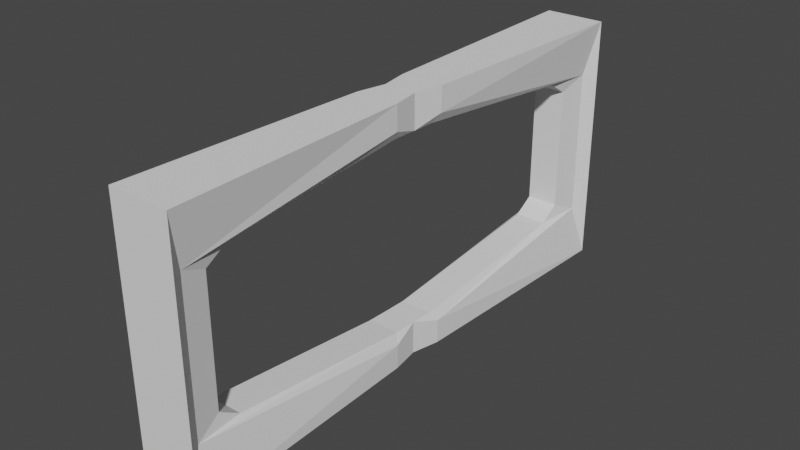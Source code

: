 # Source: Window3.0.blend  (saved by Blender 3.0.42; exported with 4.5.12 LTS)
import bpy
from mathutils import Matrix  # noqa: F401  (used for matrix-valued properties, if any)

bpy.ops.wm.read_factory_settings(use_empty=True)
scene = bpy.context.scene
scene.name = 'Scene'

# ---- collections
col_collection = bpy.data.collections.new('Collection'); scene.collection.children.link(col_collection)

# ---- world
world_world = bpy.data.worlds.new('World'); scene.world = world_world
world_world.use_nodes = True; world_world.node_tree.nodes.clear()
_N = world_world.node_tree.nodes; _L = world_world.node_tree.links
n0 = _N.new('ShaderNodeOutputWorld'); n0.name = 'World Output'; n0.location = (300, 300)
n1 = _N.new('ShaderNodeBackground'); n1.name = 'Background'; n1.location = (10, 300)
n1.inputs[0].default_value = (0.05088, 0.05088, 0.05088, 1.0)
_L.new(n1.outputs[0], n0.inputs[0])
n0.is_active_output = True
world_world.color = (0.05088, 0.05088, 0.05088)
world_world.use_sun_shadow = False
world_world.sun_shadow_jitter_overblur = 0.0

# ---- meshes
me_cube_007 = bpy.data.meshes.new('Cube.007')
me_cube_007.from_pydata([(-1.556, -4.574, -4.07), (-1.556, -4.574, 4.07), (1.494, -4.574, -4.07), (1.494, -4.574, 4.07), (-0.7997, -1.929, -4.07), (-1.108, -2.203, -4.07), (-0.7997, -1.929, 4.069), (-1.108, -2.203, 4.07), (0.7997, -1.929, -4.07), (1.046, -2.203, -4.07), (0.7997, -1.929, 4.069), (1.046, -2.203, 4.07), (-1.108, -4.449, -2.383), (-0.8308, -4.192, -1.999), (-0.8308, -3.988, -2.415), (-1.108, -4.449, 2.359), (-0.8308, -3.988, 2.391), (-0.8308, -4.192, 1.976), (-1.108, -2.203, 3.282), (-0.7997, -1.929, 2.992), (-0.8308, -2.149, 2.998), (-1.108, -2.203, -3.306), (-0.8308, -2.149, -3.022), (-0.7997, -1.929, -3.026), (0.7686, -3.988, -2.415), (0.7686, -4.192, -1.999), (1.046, -4.449, -2.383), (0.7686, -4.192, 1.976), (0.7686, -3.988, 2.391), (1.046, -4.449, 2.359), (1.046, -2.203, -3.306), (0.7997, -1.929, -3.026), (0.7686, -2.149, -3.022), (0.7686, -2.149, 2.998), (0.7997, -1.929, 2.992), (1.046, -2.203, 3.282), (-0.03114, -4.574, -4.07), (-0.03114, -4.574, 4.07), (-0.03114, -4.192, -1.999), (-0.03114, -3.988, -2.415), (-3.967e-07, -1.929, 2.992), (-0.03114, -2.149, 2.998), (-0.03114, -2.149, -3.022), (-3.967e-07, -1.929, -3.026), (-3.967e-07, -1.929, -4.07), (-0.03114, -2.203, -4.07), (-0.03114, -2.203, 4.07), (-3.967e-07, -1.929, 4.069), (-0.03114, -3.988, 2.391), (-0.03114, -4.192, 1.976), (1.556, 0.7163, -4.07), (1.556, 0.7163, 4.07), (-1.494, 0.7163, -4.07), (-1.494, 0.7163, 4.07), (1.108, -1.654, -4.07), (1.108, -1.654, 4.07), (-1.046, -1.654, -4.07), (-1.046, -1.654, 4.07), (1.108, 0.5917, -2.383), (0.8308, 0.3343, -1.999), (0.8308, 0.1312, -2.415), (1.108, 0.5917, 2.359), (0.8308, 0.1312, 2.391), (0.8308, 0.3343, 1.976), (1.108, -1.654, 3.282), (0.8308, -1.708, 2.998), (1.108, -1.654, -3.306), (0.8308, -1.708, -3.022), (-0.7686, 0.1312, -2.415), (-0.7686, 0.3343, -1.999), (-1.046, 0.5917, -2.383), (-0.7686, 0.3343, 1.976), (-0.7686, 0.1312, 2.391), (-1.046, 0.5917, 2.359), (-1.046, -1.654, -3.306), (-0.7686, -1.708, -3.022), (-0.7686, -1.708, 2.998), (-1.046, -1.654, 3.282), (0.03114, 0.7163, -4.07), (0.03114, 0.7163, 4.07), (0.03114, 0.3343, -1.999), (0.03114, 0.1312, -2.415), (0.03114, -1.708, 2.998), (0.03114, -1.708, -3.022), (0.03114, -1.654, -4.07), (0.03114, -1.654, 4.07), (0.03114, 0.1312, 2.391), (0.03114, 0.3343, 1.976)], [], [(44, 4, 23, 43), (37, 36, 2, 3), (49, 27, 25, 38), (47, 10, 34, 40), (46, 7, 1, 37), (35, 11, 3, 2, 9, 30, 26, 29), (5, 0, 1, 7, 18, 15, 12, 21), (42, 39, 24, 32), (48, 16, 20, 41), (12, 13, 14), (15, 16, 17), (18, 19, 20), (21, 22, 23), (24, 25, 26), (27, 28, 29), (30, 31, 32), (33, 34, 35), (12, 15, 17, 13), (6, 19, 18, 7), (5, 21, 23, 4), (38, 25, 24, 39), (25, 27, 29, 26), (8, 31, 30, 9), (28, 33, 35, 29), (11, 35, 34, 10), (40, 34, 33, 41), (42, 32, 31, 43), (44, 8, 9, 45), (26, 30, 32, 24), (46, 11, 10, 47), (48, 28, 27, 49), (14, 22, 21, 12), (15, 18, 20, 16), (36, 0, 5, 45), (2, 36, 45, 9), (16, 48, 49, 17), (7, 46, 47, 6), (4, 44, 45, 5), (22, 42, 43, 23), (19, 40, 41, 20), (13, 38, 39, 14), (28, 48, 41, 33), (22, 14, 39, 42), (11, 46, 37, 3), (6, 47, 40, 19), (17, 49, 38, 13), (1, 0, 36, 37), (8, 44, 43, 31), (79, 78, 52, 53), (87, 71, 69, 80), (85, 55, 51, 79), (77, 57, 53, 52, 56, 74, 70, 73), (54, 50, 51, 55, 64, 61, 58, 66), (83, 81, 68, 75), (86, 62, 65, 82), (58, 59, 60), (61, 62, 63), (64, 34, 65), (66, 67, 31), (68, 69, 70), (71, 72, 73), (74, 23, 75), (76, 19, 77), (58, 61, 63, 59), (10, 34, 64, 55), (54, 66, 31, 8), (80, 69, 68, 81), (69, 71, 73, 70), (4, 23, 74, 56), (72, 76, 77, 73), (57, 77, 19, 6), (40, 19, 76, 82), (83, 75, 23, 43), (44, 4, 56, 84), (70, 74, 75, 68), (85, 57, 6, 47), (86, 72, 71, 87), (60, 67, 66, 58), (61, 64, 65, 62), (78, 50, 54, 84), (52, 78, 84, 56), (62, 86, 87, 63), (55, 85, 47, 10), (8, 44, 84, 54), (67, 83, 43, 31), (34, 40, 82, 65), (59, 80, 81, 60), (72, 86, 82, 76), (67, 60, 81, 83), (57, 85, 79, 53), (63, 87, 80, 59), (51, 50, 78, 79)])
_uv = me_cube_007.uv_layers.new(name='UVMap')
_uv.uv.foreach_set('vector', [0.5006, 0.5158, 0.1696, 0.5158, 0.1696, 0.5943, 0.5006, 0.5943, 0.6141, 0.875, 0.4743, 0.875, 0.4743, 0.75, 0.6141, 0.75, 0.2381, 0.75, 0.2381, 0.6472, 0.1369, 0.6472, 0.1369, 0.75, 0.5006, 0.9842, 0.8315, 0.9842, 0.8315, 0.9057, 0.5006, 0.9057, 0.2493, 0.4305, 0.1815, 0.4302, 0.1815, 0.1475, 0.2493, 0.1475, 0.5855, 0.5329, 0.6141, 0.5329, 0.6141, 0.75, 0.4743, 0.75, 0.4743, 0.5329, 0.5029, 0.5329, 0.5188, 0.6049, 0.5696, 0.6049, 0.4743, 0.3505, 0.4743, 1.0, 0.6141, 1.0, 0.6141, 0.3505, 0.5855, 0.3505, 0.5696, 0.5658, 0.5188, 0.5658, 0.5029, 0.3505, 0.07504, 0.75, 0.1147, 0.75, 0.1147, 0.6472, 0.07504, 0.6472, 0.2603, 0.75, 0.2603, 0.8528, 0.3, 0.8528, 0.3, 0.75, 0.5188, 0.5658, 0.5254, 0.5191, 0.5182, 0.4822, 0.5696, 0.5658, 0.5702, 0.4822, 0.563, 0.5191, 0.5855, 0.3505, 0.5877, 0.3038, 0.5806, 0.3407, 0.5029, 0.3505, 0.5078, 0.3407, 0.5007, 0.3038, 0.5182, 0.577, 0.5254, 0.5893, 0.5209, 0.5893, 0.563, 0.5893, 0.5702, 0.577, 0.5675, 0.5893, 0.5029, 0.5329, 0.5007, 0.5173, 0.5078, 0.5296, 0.5806, 0.5296, 0.5877, 0.5173, 0.582, 0.5233, 0.5188, 0.5658, 0.5696, 0.5658, 0.563, 0.5191, 0.5254, 0.5191, 0.6097, 0.3038, 0.5877, 0.3038, 0.5855, 0.3505, 0.6141, 0.3505, 0.4743, 0.3505, 0.5029, 0.3505, 0.5007, 0.3038, 0.4787, 0.3038, 0.1369, 0.75, 0.1369, 0.6472, 0.1147, 0.6472, 0.1147, 0.75, 0.5254, 0.5893, 0.563, 0.5893, 0.5696, 0.6049, 0.5188, 0.6049, 0.4787, 0.5173, 0.5007, 0.5173, 0.5029, 0.5329, 0.4743, 0.5329, 0.5702, 0.577, 0.5806, 0.5296, 0.5855, 0.5329, 0.5696, 0.6049, 0.6141, 0.5329, 0.5855, 0.5329, 0.5877, 0.5173, 0.6097, 0.5173, 0.5006, 0.9057, 0.8315, 0.9057, 0.8315, 0.8899, 0.5006, 0.8899, 0.5006, 0.6101, 0.8315, 0.6101, 0.8315, 0.5943, 0.5006, 0.5943, 0.5006, 0.5158, 0.8315, 0.5158, 0.9462, 0.5, 0.5006, 0.5, 0.5188, 0.6049, 0.5029, 0.5329, 0.5078, 0.5296, 0.5182, 0.577, 0.5006, 1.0, 0.9462, 1.0, 0.8315, 0.9842, 0.5006, 0.9842, 0.2603, 0.75, 0.2603, 0.6472, 0.2381, 0.6472, 0.2381, 0.75, 0.5182, 0.4822, 0.5078, 0.3407, 0.5029, 0.3505, 0.5188, 0.5658, 0.5696, 0.5658, 0.5855, 0.3505, 0.5806, 0.3407, 0.5702, 0.4822, 0.7493, 0.1475, 0.6815, 0.1475, 0.6815, 0.4302, 0.7493, 0.4305, 0.8171, 0.1475, 0.7493, 0.1475, 0.7493, 0.4305, 0.8171, 0.4309, 0.2603, 0.8528, 0.2603, 0.75, 0.2381, 0.75, 0.2381, 0.8528, 0.0549, 1.0, 0.5006, 1.0, 0.5006, 0.9842, 0.1696, 0.9842, 0.1696, 0.5158, 0.5006, 0.5158, 0.5006, 0.5, 0.0549, 0.5, 0.1696, 0.6101, 0.5006, 0.6101, 0.5006, 0.5943, 0.1696, 0.5943, 0.1696, 0.9057, 0.5006, 0.9057, 0.5006, 0.8899, 0.1696, 0.8899, 0.1369, 0.8528, 0.1369, 0.75, 0.1147, 0.75, 0.1147, 0.8528, 0.2603, 0.6472, 0.2603, 0.75, 0.3, 0.75, 0.3, 0.6472, 0.07504, 0.8528, 0.1147, 0.8528, 0.1147, 0.75, 0.07504, 0.75, 0.3171, 0.4309, 0.2493, 0.4305, 0.2493, 0.1475, 0.3171, 0.1475, 0.1696, 0.9842, 0.5006, 0.9842, 0.5006, 0.9057, 0.1696, 0.9057, 0.2381, 0.8528, 0.2381, 0.75, 0.1369, 0.75, 0.1369, 0.8528, 0.6141, 1.0, 0.4743, 1.0, 0.4743, 0.875, 0.6141, 0.875, 0.8315, 0.5158, 0.5006, 0.5158, 0.5006, 0.5943, 0.8315, 0.5943, 0.6141, 0.875, 0.4743, 0.875, 0.4743, 0.75, 0.6141, 0.75, 0.2381, 0.75, 0.2381, 0.6472, 0.1369, 0.6472, 0.1369, 0.75, 0.2493, 0.4305, 0.1815, 0.4302, 0.1815, 0.1475, 0.2493, 0.1475, 0.5855, 0.5329, 0.6141, 0.5329, 0.6141, 0.75, 0.4743, 0.75, 0.4743, 0.5329, 0.5029, 0.5329, 0.5188, 0.6049, 0.5696, 0.6049, 0.4743, 0.3505, 0.4743, 1.0, 0.6141, 1.0, 0.6141, 0.3505, 0.5855, 0.3505, 0.5696, 0.5658, 0.5188, 0.5658, 0.5029, 0.3505, 0.07504, 0.75, 0.1147, 0.75, 0.1147, 0.6472, 0.07504, 0.6472, 0.2603, 0.75, 0.2603, 0.8528, 0.3, 0.8528, 0.3, 0.75, 0.5188, 0.5658, 0.5254, 0.5191, 0.5182, 0.4822, 0.5696, 0.5658, 0.5702, 0.4822, 0.563, 0.5191, 0.5855, 0.3505, 0.5877, 0.3038, 0.5806, 0.3407, 0.5029, 0.3505, 0.5078, 0.3407, 0.5007, 0.3038, 0.5182, 0.577, 0.5254, 0.5893, 0.5209, 0.5893, 0.563, 0.5893, 0.5702, 0.577, 0.5675, 0.5893, 0.5029, 0.5329, 0.5007, 0.5173, 0.5078, 0.5296, 0.5806, 0.5296, 0.5877, 0.5173, 0.582, 0.5233, 0.5188, 0.5658, 0.5696, 0.5658, 0.563, 0.5191, 0.5254, 0.5191, 0.6097, 0.3038, 0.5877, 0.3038, 0.5855, 0.3505, 0.6141, 0.3505, 0.4743, 0.3505, 0.5029, 0.3505, 0.5007, 0.3038, 0.4787, 0.3038, 0.1369, 0.75, 0.1369, 0.6472, 0.1147, 0.6472, 0.1147, 0.75, 0.5254, 0.5893, 0.563, 0.5893, 0.5696, 0.6049, 0.5188, 0.6049, 0.4787, 0.5173, 0.5007, 0.5173, 0.5029, 0.5329, 0.4743, 0.5329, 0.5702, 0.577, 0.5806, 0.5296, 0.5855, 0.5329, 0.5696, 0.6049, 0.6141, 0.5329, 0.5855, 0.5329, 0.5877, 0.5173, 0.6097, 0.5173, 0.5006, 0.9057, 0.8315, 0.9057, 0.8315, 0.8899, 0.5006, 0.8899, 0.5006, 0.6101, 0.8315, 0.6101, 0.8315, 0.5943, 0.5006, 0.5943, 0.5006, 0.5158, 0.8315, 0.5158, 0.9462, 0.5, 0.5006, 0.5, 0.5188, 0.6049, 0.5029, 0.5329, 0.5078, 0.5296, 0.5182, 0.577, 0.5006, 1.0, 0.9462, 1.0, 0.8315, 0.9842, 0.5006, 0.9842, 0.2603, 0.75, 0.2603, 0.6472, 0.2381, 0.6472, 0.2381, 0.75, 0.5182, 0.4822, 0.5078, 0.3407, 0.5029, 0.3505, 0.5188, 0.5658, 0.5696, 0.5658, 0.5855, 0.3505, 0.5806, 0.3407, 0.5702, 0.4822, 0.7493, 0.1475, 0.6815, 0.1475, 0.6815, 0.4302, 0.7493, 0.4305, 0.8171, 0.1475, 0.7493, 0.1475, 0.7493, 0.4305, 0.8171, 0.4309, 0.2603, 0.8528, 0.2603, 0.75, 0.2381, 0.75, 0.2381, 0.8528, 0.0549, 1.0, 0.5006, 1.0, 0.5006, 0.9842, 0.1696, 0.9842, 0.1696, 0.5158, 0.5006, 0.5158, 0.5006, 0.5, 0.0549, 0.5, 0.1696, 0.6101, 0.5006, 0.6101, 0.5006, 0.5943, 0.1696, 0.5943, 0.1696, 0.9057, 0.5006, 0.9057, 0.5006, 0.8899, 0.1696, 0.8899, 0.1369, 0.8528, 0.1369, 0.75, 0.1147, 0.75, 0.1147, 0.8528, 0.2603, 0.6472, 0.2603, 0.75, 0.3, 0.75, 0.3, 0.6472, 0.07504, 0.8528, 0.1147, 0.8528, 0.1147, 0.75, 0.07504, 0.75, 0.3171, 0.4309, 0.2493, 0.4305, 0.2493, 0.1475, 0.3171, 0.1475, 0.2381, 0.8528, 0.2381, 0.75, 0.1369, 0.75, 0.1369, 0.8528, 0.6141, 1.0, 0.4743, 1.0, 0.4743, 0.875, 0.6141, 0.875])
me_cube_007.use_remesh_fix_poles = True
me_cube_007.use_remesh_preserve_attributes = False
me_cube_007.update()

# ---- objects
ob_cube_001 = bpy.data.objects.new('Cube.001', me_cube_007)

# ---- transforms, parenting, visibility, modifiers, constraints
ob_cube_001.location = (-0.5063, -5.674, 1.607)
ob_cube_001.rotation_euler = (0.0, -0.0, 3.142)
ob_cube_001.scale = (0.2348, 1.21, 0.3685)

# ---- collection membership
col_collection.objects.link(ob_cube_001)

# ---- scene / render settings (as saved in the file)
scene.frame_start = 1; scene.frame_end = 250; scene.frame_set(1)
scene.render.engine = 'BLENDER_EEVEE_NEXT'
scene.cycles.sampling_pattern = 'TABULATED_SOBOL'
scene.cycles.use_light_tree = False
scene.view_settings.view_transform = 'Filmic'
bpy.context.view_layer.update()

# ---- added for rendering (the .blend has no active camera and no usable light): camera, sun
cam_auto = bpy.data.cameras.new('AutoCamera')
cam_auto.lens = 50.0
cam_auto.sensor_width = 36.0
cam_auto.clip_end = 1000.0
ob_auto_camera = bpy.data.objects.new('AutoCamera', cam_auto)
scene.collection.objects.link(ob_auto_camera)
ob_auto_camera.location = (6.06984, -11.2314, 6.86746)
ob_auto_camera.rotation_euler = (1.09748, -7.21219e-08, 0.694738)
scene.camera = ob_auto_camera
light_auto_sun = bpy.data.lights.new('AutoSun', 'SUN')
light_auto_sun.energy = 3.0
light_auto_sun.angle = 0.0523599
ob_auto_sun = bpy.data.objects.new('AutoSun', light_auto_sun)
scene.collection.objects.link(ob_auto_sun)
ob_auto_sun.rotation_euler = (0.872665, 0.174533, 0.523599)
bpy.context.view_layer.update()
